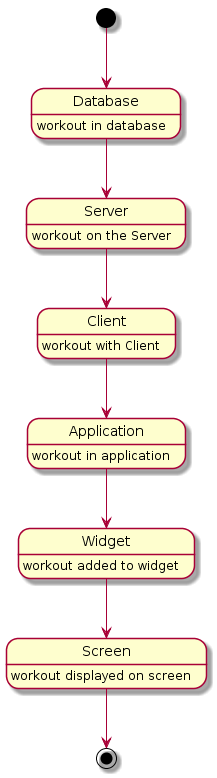

The diagram above was rendered by PlantUML. Its source (embedded in the PNG):
@startuml
[*] --> Database
Database : workout in database

Database --> Server
Server : workout on the Server

Server --> Client
Client : workout with Client

Client --> Application
Application : workout in application

Application --> Widget
Widget : workout added to widget

Widget --> Screen
Screen : workout displayed on screen
Screen --> [*]
@enduml